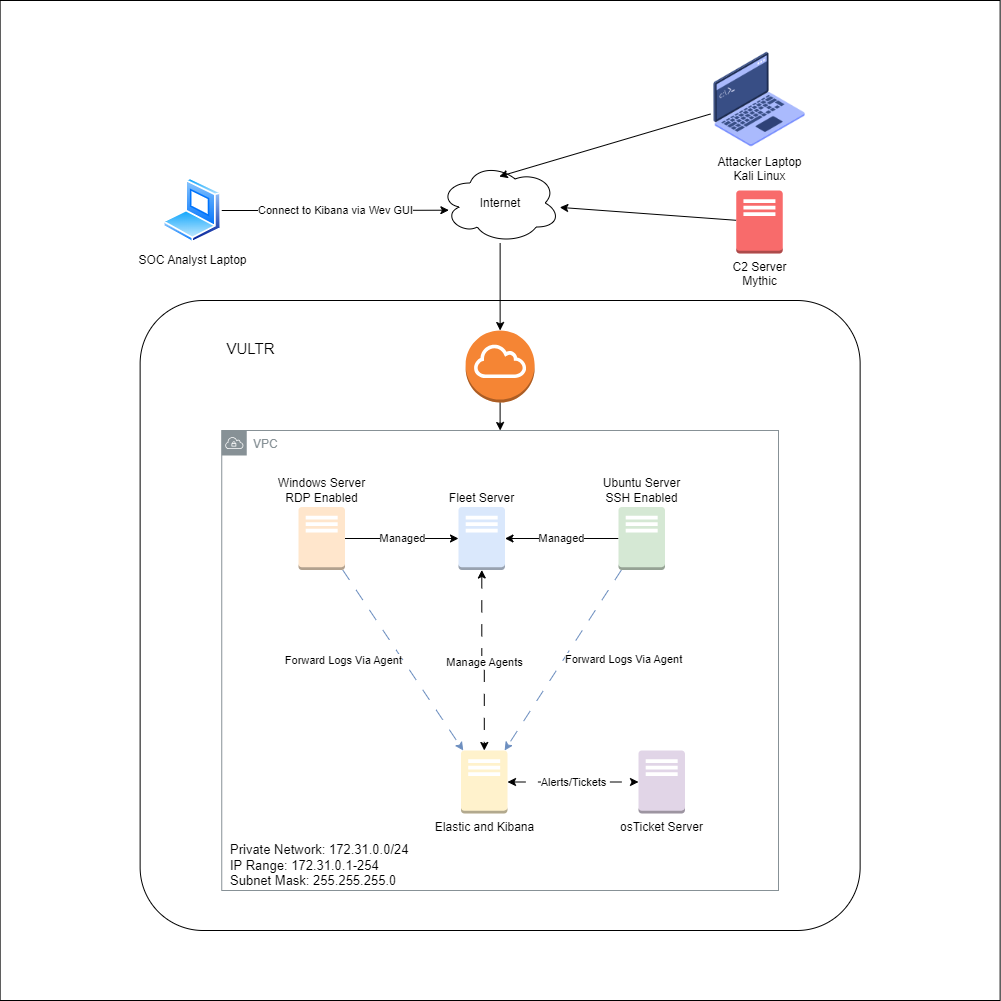

The diagram above was exported from draw.io. Its source (the exported page's mxGraphModel, read from the mxfile embedded in the PNG):
<mxGraphModel dx="1843" dy="1725" grid="1" gridSize="10" guides="1" tooltips="1" connect="1" arrows="1" fold="1" page="1" pageScale="1" pageWidth="850" pageHeight="1100" math="0" shadow="0">
  <root>
    <mxCell id="0" />
    <mxCell id="1" parent="0" />
    <mxCell id="4RN8bKPWNw4kGHd8JvEk-37" value="" style="whiteSpace=wrap;html=1;aspect=fixed;" vertex="1" parent="1">
      <mxGeometry x="-128.37" y="-350" width="1000" height="1000" as="geometry" />
    </mxCell>
    <mxCell id="4RN8bKPWNw4kGHd8JvEk-7" value="" style="rounded=1;whiteSpace=wrap;html=1;arcSize=10;" vertex="1" parent="1">
      <mxGeometry x="11.630000000000003" y="-50" width="720" height="630" as="geometry" />
    </mxCell>
    <mxCell id="4RN8bKPWNw4kGHd8JvEk-18" value="VPC" style="sketch=0;outlineConnect=0;gradientColor=none;html=1;whiteSpace=wrap;fontSize=12;fontStyle=0;shape=mxgraph.aws4.group;grIcon=mxgraph.aws4.group_vpc;strokeColor=#879196;fillColor=none;verticalAlign=top;align=left;spacingLeft=30;fontColor=#879196;dashed=0;" vertex="1" parent="1">
      <mxGeometry x="93.25" y="80" width="556.75" height="460" as="geometry" />
    </mxCell>
    <mxCell id="4RN8bKPWNw4kGHd8JvEk-9" value="VULTR" style="text;html=1;align=center;verticalAlign=middle;whiteSpace=wrap;rounded=0;fontSize=15;" vertex="1" parent="1">
      <mxGeometry x="93.25" y="-30" width="58.5" height="56.5" as="geometry" />
    </mxCell>
    <mxCell id="4RN8bKPWNw4kGHd8JvEk-20" value="Managed" style="edgeStyle=orthogonalEdgeStyle;rounded=0;orthogonalLoop=1;jettySize=auto;html=1;" edge="1" parent="1" source="4RN8bKPWNw4kGHd8JvEk-10" target="4RN8bKPWNw4kGHd8JvEk-14">
      <mxGeometry relative="1" as="geometry" />
    </mxCell>
    <mxCell id="4RN8bKPWNw4kGHd8JvEk-25" value="Forward Logs Via Agent" style="rounded=0;orthogonalLoop=1;jettySize=auto;html=1;fillColor=#dae8fc;strokeColor=#6c8ebf;dashed=1;dashPattern=12 12;labelPosition=right;verticalLabelPosition=middle;align=left;verticalAlign=middle;" edge="1" parent="1" source="4RN8bKPWNw4kGHd8JvEk-10" target="4RN8bKPWNw4kGHd8JvEk-11">
      <mxGeometry relative="1" as="geometry" />
    </mxCell>
    <mxCell id="4RN8bKPWNw4kGHd8JvEk-10" value="Ubuntu Server&lt;div&gt;SSH Enabled&lt;/div&gt;" style="outlineConnect=0;dashed=0;verticalLabelPosition=top;verticalAlign=bottom;align=center;html=1;shape=mxgraph.aws3.traditional_server;fillColor=#d5e8d4;strokeColor=#82b366;labelPosition=center;" vertex="1" parent="1">
      <mxGeometry x="490" y="156.5" width="46.5" height="63" as="geometry" />
    </mxCell>
    <mxCell id="4RN8bKPWNw4kGHd8JvEk-11" value="Elastic and Kibana" style="outlineConnect=0;dashed=0;verticalLabelPosition=bottom;verticalAlign=top;align=center;html=1;shape=mxgraph.aws3.traditional_server;fillColor=#fff2cc;strokeColor=#d6b656;" vertex="1" parent="1">
      <mxGeometry x="332.5" y="400" width="46.5" height="63" as="geometry" />
    </mxCell>
    <mxCell id="4RN8bKPWNw4kGHd8JvEk-19" value="Managed" style="edgeStyle=orthogonalEdgeStyle;rounded=0;orthogonalLoop=1;jettySize=auto;html=1;" edge="1" parent="1" source="4RN8bKPWNw4kGHd8JvEk-12" target="4RN8bKPWNw4kGHd8JvEk-14">
      <mxGeometry relative="1" as="geometry" />
    </mxCell>
    <mxCell id="4RN8bKPWNw4kGHd8JvEk-24" value="Forward Logs Via Agent" style="rounded=0;orthogonalLoop=1;jettySize=auto;html=1;fillColor=#dae8fc;strokeColor=#6c8ebf;dashed=1;dashPattern=12 12;labelPosition=left;verticalLabelPosition=middle;align=right;verticalAlign=middle;" edge="1" parent="1" source="4RN8bKPWNw4kGHd8JvEk-12" target="4RN8bKPWNw4kGHd8JvEk-11">
      <mxGeometry relative="1" as="geometry" />
    </mxCell>
    <mxCell id="4RN8bKPWNw4kGHd8JvEk-12" value="Windows Server&lt;div&gt;RDP Enabled&lt;/div&gt;" style="outlineConnect=0;dashed=0;verticalLabelPosition=top;verticalAlign=bottom;align=center;html=1;shape=mxgraph.aws3.traditional_server;fillColor=#ffe6cc;strokeColor=#d79b00;labelPosition=center;" vertex="1" parent="1">
      <mxGeometry x="170" y="156.5" width="46.5" height="63" as="geometry" />
    </mxCell>
    <mxCell id="4RN8bKPWNw4kGHd8JvEk-13" value="osTicket Server" style="outlineConnect=0;dashed=0;verticalLabelPosition=bottom;verticalAlign=top;align=center;html=1;shape=mxgraph.aws3.traditional_server;fillColor=#e1d5e7;strokeColor=#9673a6;" vertex="1" parent="1">
      <mxGeometry x="510" y="400" width="46.5" height="63" as="geometry" />
    </mxCell>
    <mxCell id="4RN8bKPWNw4kGHd8JvEk-21" style="edgeStyle=orthogonalEdgeStyle;rounded=0;orthogonalLoop=1;jettySize=auto;html=1;startArrow=classic;startFill=1;dashed=1;dashPattern=12 12;" edge="1" parent="1" source="4RN8bKPWNw4kGHd8JvEk-14" target="4RN8bKPWNw4kGHd8JvEk-11">
      <mxGeometry relative="1" as="geometry" />
    </mxCell>
    <mxCell id="4RN8bKPWNw4kGHd8JvEk-23" value="Manage Agents" style="edgeLabel;html=1;align=center;verticalAlign=middle;resizable=0;points=[];" vertex="1" connectable="0" parent="4RN8bKPWNw4kGHd8JvEk-21">
      <mxGeometry x="0.0309" relative="1" as="geometry">
        <mxPoint as="offset" />
      </mxGeometry>
    </mxCell>
    <mxCell id="4RN8bKPWNw4kGHd8JvEk-14" value="Fleet Server" style="outlineConnect=0;dashed=0;verticalLabelPosition=top;verticalAlign=bottom;align=center;html=1;shape=mxgraph.aws3.traditional_server;fillColor=#dae8fc;strokeColor=#6c8ebf;labelPosition=center;" vertex="1" parent="1">
      <mxGeometry x="330" y="156.5" width="46.5" height="63" as="geometry" />
    </mxCell>
    <mxCell id="4RN8bKPWNw4kGHd8JvEk-36" style="rounded=0;orthogonalLoop=1;jettySize=auto;html=1;" edge="1" parent="1" source="4RN8bKPWNw4kGHd8JvEk-15" target="4RN8bKPWNw4kGHd8JvEk-28">
      <mxGeometry relative="1" as="geometry" />
    </mxCell>
    <mxCell id="4RN8bKPWNw4kGHd8JvEk-15" value="C2 Server&lt;div&gt;Mythic&lt;/div&gt;" style="outlineConnect=0;dashed=0;verticalLabelPosition=bottom;verticalAlign=top;align=center;html=1;shape=mxgraph.aws3.traditional_server;fillColor=#F86B6B;strokeColor=#b85450;" vertex="1" parent="1">
      <mxGeometry x="607.75" y="-160" width="46.5" height="63" as="geometry" />
    </mxCell>
    <mxCell id="4RN8bKPWNw4kGHd8JvEk-22" value="Alerts/Tickets" style="edgeStyle=orthogonalEdgeStyle;rounded=0;orthogonalLoop=1;jettySize=auto;html=1;entryX=0;entryY=0.5;entryDx=0;entryDy=0;entryPerimeter=0;startArrow=classic;startFill=1;dashed=1;dashPattern=12 12;" edge="1" parent="1" source="4RN8bKPWNw4kGHd8JvEk-11" target="4RN8bKPWNw4kGHd8JvEk-13">
      <mxGeometry relative="1" as="geometry" />
    </mxCell>
    <mxCell id="4RN8bKPWNw4kGHd8JvEk-26" value="&lt;font style=&quot;font-size: 13px;&quot;&gt;Private Network: 172.31.0.0/24&lt;/font&gt;&lt;div style=&quot;font-size: 13px;&quot;&gt;&lt;font style=&quot;font-size: 13px;&quot;&gt;IP Range: 172.31.0.1-254&lt;/font&gt;&lt;/div&gt;&lt;div style=&quot;font-size: 13px;&quot;&gt;&lt;font style=&quot;font-size: 13px;&quot;&gt;Subnet Mask: 255.255.255.0&lt;/font&gt;&lt;/div&gt;" style="text;html=1;align=left;verticalAlign=middle;whiteSpace=wrap;rounded=0;" vertex="1" parent="1">
      <mxGeometry x="100" y="500" width="220" height="30" as="geometry" />
    </mxCell>
    <mxCell id="4RN8bKPWNw4kGHd8JvEk-30" style="edgeStyle=orthogonalEdgeStyle;rounded=0;orthogonalLoop=1;jettySize=auto;html=1;" edge="1" parent="1" source="4RN8bKPWNw4kGHd8JvEk-27" target="4RN8bKPWNw4kGHd8JvEk-18">
      <mxGeometry relative="1" as="geometry" />
    </mxCell>
    <mxCell id="4RN8bKPWNw4kGHd8JvEk-27" value="" style="outlineConnect=0;dashed=0;verticalLabelPosition=bottom;verticalAlign=top;align=center;html=1;shape=mxgraph.aws3.internet_gateway;fillColor=#F58534;gradientColor=none;" vertex="1" parent="1">
      <mxGeometry x="337.13" y="-20" width="69" height="72" as="geometry" />
    </mxCell>
    <mxCell id="4RN8bKPWNw4kGHd8JvEk-29" style="edgeStyle=orthogonalEdgeStyle;rounded=0;orthogonalLoop=1;jettySize=auto;html=1;" edge="1" parent="1" source="4RN8bKPWNw4kGHd8JvEk-28" target="4RN8bKPWNw4kGHd8JvEk-27">
      <mxGeometry relative="1" as="geometry" />
    </mxCell>
    <mxCell id="4RN8bKPWNw4kGHd8JvEk-28" value="Internet" style="ellipse;shape=cloud;whiteSpace=wrap;html=1;" vertex="1" parent="1">
      <mxGeometry x="311.63" y="-187.5" width="120" height="80" as="geometry" />
    </mxCell>
    <mxCell id="4RN8bKPWNw4kGHd8JvEk-31" value="SOC Analyst Laptop" style="image;aspect=fixed;perimeter=ellipsePerimeter;html=1;align=center;shadow=0;dashed=0;spacingTop=3;image=img/lib/active_directory/laptop_client.svg;" vertex="1" parent="1">
      <mxGeometry x="34.75" y="-172.5" width="58.5" height="65" as="geometry" />
    </mxCell>
    <mxCell id="4RN8bKPWNw4kGHd8JvEk-32" value="Connect to Kibana via Wev GUI" style="edgeStyle=orthogonalEdgeStyle;rounded=0;orthogonalLoop=1;jettySize=auto;html=1;entryX=0.073;entryY=0.59;entryDx=0;entryDy=0;entryPerimeter=0;" edge="1" parent="1" source="4RN8bKPWNw4kGHd8JvEk-31" target="4RN8bKPWNw4kGHd8JvEk-28">
      <mxGeometry relative="1" as="geometry" />
    </mxCell>
    <mxCell id="4RN8bKPWNw4kGHd8JvEk-33" value="Attacker Laptop&lt;div&gt;Kali Linux&lt;/div&gt;" style="shape=image;html=1;verticalAlign=top;verticalLabelPosition=bottom;labelBackgroundColor=#ffffff;imageAspect=0;aspect=fixed;image=https://cdn2.iconfinder.com/data/icons/whcompare-isometric-web-hosting-servers/50/root-access-128.png" vertex="1" parent="1">
      <mxGeometry x="582" y="-300" width="98" height="98" as="geometry" />
    </mxCell>
    <mxCell id="4RN8bKPWNw4kGHd8JvEk-35" style="rounded=0;orthogonalLoop=1;jettySize=auto;html=1;entryX=0.493;entryY=0.169;entryDx=0;entryDy=0;entryPerimeter=0;" edge="1" parent="1" source="4RN8bKPWNw4kGHd8JvEk-33" target="4RN8bKPWNw4kGHd8JvEk-28">
      <mxGeometry relative="1" as="geometry" />
    </mxCell>
  </root>
</mxGraphModel>